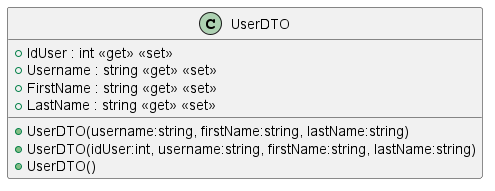

The diagram above was rendered by PlantUML. Its source (embedded in the PNG):
@startuml
class UserDTO {
    + IdUser : int <<get>> <<set>>
    + Username : string <<get>> <<set>>
    + FirstName : string <<get>> <<set>>
    + LastName : string <<get>> <<set>>
    + UserDTO(username:string, firstName:string, lastName:string)
    + UserDTO(idUser:int, username:string, firstName:string, lastName:string)
    + UserDTO()
}
@enduml